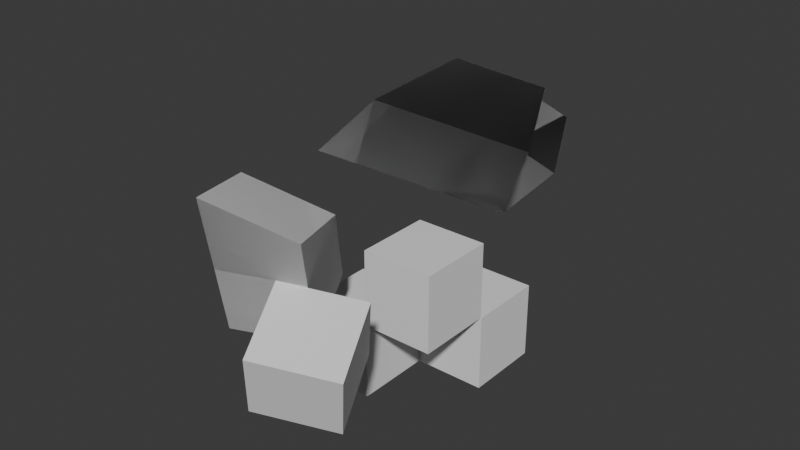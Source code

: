 # Source: BlenderUI.blend  (saved by Blender 5.2.44; exported with 4.5.12 LTS)
import bpy
from mathutils import Matrix  # noqa: F401  (used for matrix-valued properties, if any)

bpy.ops.wm.read_factory_settings(use_empty=True)
scene = bpy.context.scene
scene.name = 'Scene'

# ---- collections
col_collection = bpy.data.collections.new('Collection'); scene.collection.children.link(col_collection)
col_test = bpy.data.collections.new('Test'); col_collection.children.link(col_test)
col_collection_2 = bpy.data.collections.new('Collection 2'); scene.collection.children.link(col_collection_2)

# ---- materials (node trees are filled in below, after node groups)
mat_material = bpy.data.materials.new('Material')
mat_material.alpha_threshold = 0.0
mat_material.use_backface_culling_lightprobe_volume = False
mat_material.roughness = 0.5
mat_material.line_color = (0.0, 0.0, 0.0, 1.0)

# ---- material node trees
mat_material.use_nodes = True; mat_material.node_tree.nodes.clear()
_N = mat_material.node_tree.nodes; _L = mat_material.node_tree.links
n0 = _N.new('ShaderNodeOutputMaterial'); n0.name = 'Material Output'; n0.location = (200, 100)
n1 = _N.new('ShaderNodeBsdfPrincipled'); n1.name = 'Principled BSDF'; n1.location = (-200, 100)
n1.inputs[10].default_value = 0.005
_L.new(n1.outputs[0], n0.inputs[0])
n0.is_active_output = True

# ---- world
world_world = bpy.data.worlds.new('World'); scene.world = world_world
world_world.use_nodes = True; world_world.node_tree.nodes.clear()
_N = world_world.node_tree.nodes; _L = world_world.node_tree.links
n0 = _N.new('ShaderNodeOutputWorld'); n0.name = 'World Output'; n0.location = (200, 100)
n1 = _N.new('ShaderNodeBackground'); n1.name = 'Background'; n1.location = (-200, 100)
n1.inputs[0].default_value = (0.05088, 0.05088, 0.05088, 1.0)
_L.new(n1.outputs[0], n0.inputs[0])
n0.is_active_output = True
world_world.color = (0.05088, 0.05088, 0.05088)
world_world.sun_shadow_jitter_overblur = 0.0

# ---- meshes
me_cube = bpy.data.meshes.new('Cube')
me_cube.from_pydata([(1.0, 1.0, 1.0), (1.0, 1.0, -1.0), (1.0, -1.0, 2.31), (1.0, -1.0, -1.0), (-1.0, 1.0, 1.874), (-1.0, 1.0, -1.0), (-1.0, -1.0, 3.184), (-1.0, -1.0, -1.0)], [], [(0, 4, 6, 2), (3, 2, 6, 7), (7, 6, 4, 5), (5, 1, 3, 7), (1, 0, 2, 3), (5, 4, 0, 1)])
_uv = me_cube.uv_layers.new(name='UVMap')
_uv.uv.foreach_set('vector', [0.625, 0.5, 0.875, 0.5, 0.875, 0.75, 0.625, 0.75, 0.375, 0.75, 0.625, 0.75, 0.625, 1.0, 0.375, 1.0, 0.375, 0.0, 0.625, 0.0, 0.625, 0.25, 0.375, 0.25, 0.125, 0.5, 0.375, 0.5, 0.375, 0.75, 0.125, 0.75, 0.375, 0.5, 0.625, 0.5, 0.625, 0.75, 0.375, 0.75, 0.375, 0.25, 0.625, 0.25, 0.625, 0.5, 0.375, 0.5])
me_cube.materials.append(mat_material)
me_cube.use_mirror_vertex_groups = False
me_cube.update()
me_cube_002 = bpy.data.meshes.new('Cube.002')
me_cube_002.from_pydata([(1.0, 1.0, 1.0), (1.0, 1.0, -1.0), (1.0, -1.0, 2.31), (1.0, -1.0, -1.0), (-1.0, 1.0, 1.874), (-1.0, 1.0, -1.0), (-1.0, -1.0, 3.184), (-1.0, -1.0, -1.0)], [], [(0, 4, 6, 2), (3, 2, 6, 7), (7, 6, 4, 5), (5, 1, 3, 7), (1, 0, 2, 3), (5, 4, 0, 1)])
_uv = me_cube_002.uv_layers.new(name='UVMap')
_uv.uv.foreach_set('vector', [0.625, 0.5, 0.875, 0.5, 0.875, 0.75, 0.625, 0.75, 0.375, 0.75, 0.625, 0.75, 0.625, 1.0, 0.375, 1.0, 0.375, 0.0, 0.625, 0.0, 0.625, 0.25, 0.375, 0.25, 0.125, 0.5, 0.375, 0.5, 0.375, 0.75, 0.125, 0.75, 0.375, 0.5, 0.625, 0.5, 0.625, 0.75, 0.375, 0.75, 0.375, 0.25, 0.625, 0.25, 0.625, 0.5, 0.375, 0.5])
me_cube_002.materials.append(mat_material)
me_cube_002.use_mirror_vertex_groups = False
me_cube_002.update()
me_cube_003 = bpy.data.meshes.new('Cube.003')
me_cube_003.from_pydata([(1.0, 1.0, 1.0), (1.0, 1.0, -1.0), (1.0, -1.0, 2.31), (1.0, -1.0, -1.0), (-1.0, 1.0, 1.874), (-1.0, 1.0, -1.0), (-1.0, -1.0, 3.184), (-1.0, -1.0, -1.0)], [], [(0, 4, 6, 2), (3, 2, 6, 7), (7, 6, 4, 5), (5, 1, 3, 7), (1, 0, 2, 3), (5, 4, 0, 1)])
_uv = me_cube_003.uv_layers.new(name='UVMap')
_uv.uv.foreach_set('vector', [0.625, 0.5, 0.875, 0.5, 0.875, 0.75, 0.625, 0.75, 0.375, 0.75, 0.625, 0.75, 0.625, 1.0, 0.375, 1.0, 0.375, 0.0, 0.625, 0.0, 0.625, 0.25, 0.375, 0.25, 0.125, 0.5, 0.375, 0.5, 0.375, 0.75, 0.125, 0.75, 0.375, 0.5, 0.625, 0.5, 0.625, 0.75, 0.375, 0.75, 0.375, 0.25, 0.625, 0.25, 0.625, 0.5, 0.375, 0.5])
me_cube_003.materials.append(mat_material)
me_cube_003.use_mirror_vertex_groups = False
me_cube_003.update()
me_cube_001 = bpy.data.meshes.new('Cube.001')
me_cube_001.from_pydata([(-1.0, -1.0, -1.0), (-1.0, -1.0, 1.0), (-1.0, 1.0, -1.0), (-1.0, 1.0, 1.0), (1.0, -1.0, -1.0), (1.0, -1.0, 1.0), (1.0, 1.0, -1.0), (1.0, 1.0, 1.0)], [], [(0, 1, 3, 2), (2, 3, 7, 6), (6, 7, 5, 4), (4, 5, 1, 0), (2, 6, 4, 0), (7, 3, 1, 5)])
_uv = me_cube_001.uv_layers.new(name='UVMap')
_uv.uv.foreach_set('vector', [0.375, 0.0, 0.625, 0.0, 0.625, 0.25, 0.375, 0.25, 0.375, 0.25, 0.625, 0.25, 0.625, 0.5, 0.375, 0.5, 0.375, 0.5, 0.625, 0.5, 0.625, 0.75, 0.375, 0.75, 0.375, 0.75, 0.625, 0.75, 0.625, 1.0, 0.375, 1.0, 0.125, 0.5, 0.375, 0.5, 0.375, 0.75, 0.125, 0.75, 0.625, 0.5, 0.875, 0.5, 0.875, 0.75, 0.625, 0.75])
me_cube_001.update()
me_cube_004 = bpy.data.meshes.new('Cube.004')
me_cube_004.from_pydata([(-1.0, -1.0, -1.0), (-1.0, -1.0, 1.0), (-1.0, 1.0, -1.0), (-1.0, 1.0, 1.0), (1.0, -1.0, -1.0), (1.0, -1.0, 1.0), (1.0, 1.0, -1.0), (1.0, 1.0, 1.0)], [], [(0, 1, 3, 2), (2, 3, 7, 6), (6, 7, 5, 4), (4, 5, 1, 0), (2, 6, 4, 0), (7, 3, 1, 5)])
_uv = me_cube_004.uv_layers.new(name='UVMap')
_uv.uv.foreach_set('vector', [0.375, 0.0, 0.625, 0.0, 0.625, 0.25, 0.375, 0.25, 0.375, 0.25, 0.625, 0.25, 0.625, 0.5, 0.375, 0.5, 0.375, 0.5, 0.625, 0.5, 0.625, 0.75, 0.375, 0.75, 0.375, 0.75, 0.625, 0.75, 0.625, 1.0, 0.375, 1.0, 0.125, 0.5, 0.375, 0.5, 0.375, 0.75, 0.125, 0.75, 0.625, 0.5, 0.875, 0.5, 0.875, 0.75, 0.625, 0.75])
me_cube_004.update()
me_cube_005 = bpy.data.meshes.new('Cube.005')
me_cube_005.from_pydata([(-1.0, -1.0, -1.0), (-1.0, -1.0, 1.0), (-1.0, 1.0, -1.0), (-1.0, 1.0, 1.0), (1.0, -1.0, -1.0), (1.0, -1.0, 1.0), (1.0, 1.0, -1.0), (1.0, 1.0, 1.0)], [], [(0, 1, 3, 2), (2, 3, 7, 6), (6, 7, 5, 4), (4, 5, 1, 0), (2, 6, 4, 0), (7, 3, 1, 5)])
_uv = me_cube_005.uv_layers.new(name='UVMap')
_uv.uv.foreach_set('vector', [0.375, 0.0, 0.625, 0.0, 0.625, 0.25, 0.375, 0.25, 0.375, 0.25, 0.625, 0.25, 0.625, 0.5, 0.375, 0.5, 0.375, 0.5, 0.625, 0.5, 0.625, 0.75, 0.375, 0.75, 0.375, 0.75, 0.625, 0.75, 0.625, 1.0, 0.375, 1.0, 0.125, 0.5, 0.375, 0.5, 0.375, 0.75, 0.125, 0.75, 0.625, 0.5, 0.875, 0.5, 0.875, 0.75, 0.625, 0.75])
me_cube_005.update()
me_cube_006 = bpy.data.meshes.new('Cube.006')
me_cube_006.from_pydata([(-1.0, -1.0, -1.0), (-1.0, -1.0, 1.0), (-1.0, 1.0, -1.0), (-1.0, 1.0, 1.0), (1.0, -1.0, -1.0), (1.0, -1.0, 1.0), (1.0, 1.0, -1.0), (1.0, 1.0, 1.0)], [], [(0, 1, 3, 2), (2, 3, 7, 6), (6, 7, 5, 4), (4, 5, 1, 0), (2, 6, 4, 0), (7, 3, 1, 5)])
_uv = me_cube_006.uv_layers.new(name='UVMap')
_uv.uv.foreach_set('vector', [0.375, 0.0, 0.625, 0.0, 0.625, 0.25, 0.375, 0.25, 0.375, 0.25, 0.625, 0.25, 0.625, 0.5, 0.375, 0.5, 0.375, 0.5, 0.625, 0.5, 0.625, 0.75, 0.375, 0.75, 0.375, 0.75, 0.625, 0.75, 0.625, 1.0, 0.375, 1.0, 0.125, 0.5, 0.375, 0.5, 0.375, 0.75, 0.125, 0.75, 0.625, 0.5, 0.875, 0.5, 0.875, 0.75, 0.625, 0.75])
me_cube_006.update()

# ---- objects
ob_cube = bpy.data.objects.new('Cube', me_cube)
ob_cube_002 = bpy.data.objects.new('Cube.002', me_cube_002)
ob_cube_003 = bpy.data.objects.new('Cube.003', me_cube_003)
ob_cube_001 = bpy.data.objects.new('Cube.001', me_cube_001)
ob_cube_004 = bpy.data.objects.new('Cube.004', me_cube_004)
ob_cube_005 = bpy.data.objects.new('Cube.005', me_cube_005)
ob_cube_006 = bpy.data.objects.new('Cube.006', me_cube_006)
ob_collection = bpy.data.objects.new('Collection', None)

# ---- transforms, parenting, visibility, modifiers, constraints
ob_cube.location = (1.543, 0.0, 5.09)
ob_cube.rotation_euler = (0.8939, -1.091, -0.4056)
ob_cube.lock_rotations_4d = False
ob_cube.empty_display_type = 'ARROWS'
ob_cube.lineart.crease_threshold = 0.0
ob_cube_002.location = (0.0, 3.273, 3.424)
ob_cube_002.rotation_euler = (0.5577, -0.8238, 0.0)
ob_cube_002.lock_rotations_4d = False
ob_cube_002.empty_display_type = 'ARROWS'
ob_cube_002.lineart.crease_threshold = 0.0
ob_cube_003.location = (-0.9116, -3.692, 2.44)
ob_cube_003.rotation_euler = (0.3684, 0.05433, 0.4502)
ob_cube_003.lock_rotations_4d = False
ob_cube_003.empty_display_type = 'ARROWS'
ob_cube_003.lineart.crease_threshold = 0.0
ob_cube_001.location = (0.6304, 1.333, -0.6667)
ob_cube_001.scale = (0.9331, 1.0, 1.0)
ob_cube_004.location = (-1.236, -0.6667, -0.6667)
ob_cube_004.scale = (0.9331, 1.0, 1.0)
ob_cube_005.location = (0.6053, -0.6667, 1.333)
ob_cube_005.scale = (0.9331, 1.0, 1.0)
ob_cube_006.location = (0.9845, -4.85, 1.658)
ob_cube_006.rotation_euler = (2.794, -1.178, -0.768)
ob_cube_006.scale = (0.9331, 1.0, 1.0)
ob_collection.location = (0.0, 0.0, 0.0)
ob_collection.instance_type = 'COLLECTION'
ob_collection.instance_collection = col_collection

# ---- collection membership
col_test.objects.link(ob_cube)
col_test.objects.link(ob_cube_002)
col_test.objects.link(ob_cube_003)
col_collection_2.objects.link(ob_cube_001)
col_collection_2.objects.link(ob_cube_004)
col_collection_2.objects.link(ob_cube_005)
col_collection_2.objects.link(ob_cube_006)
col_collection_2.objects.link(ob_collection)

# ---- scene / render settings (as saved in the file)
scene.frame_start = 1; scene.frame_end = 250; scene.frame_set(1)
scene.render.engine = 'BLENDER_EEVEE_NEXT'
scene.render.bake_bias = 0.0
scene.render.bake_samples = 0
scene.render.compositor_device = 'GPU'
scene.eevee.use_volume_custom_range = False
scene.eevee.fast_gi_thickness_near = 0.1
scene.eevee.fast_gi_thickness_far = 0.0
scene.eevee.ray_tracing_options.screen_trace_thickness = 0.1
bpy.context.view_layer.update()

# ---- added for rendering (the .blend has no active camera and no usable light): camera, sun
cam_auto = bpy.data.cameras.new('AutoCamera')
cam_auto.lens = 50.0
cam_auto.sensor_width = 36.0
cam_auto.clip_end = 1000.0
ob_auto_camera = bpy.data.objects.new('AutoCamera', cam_auto)
scene.collection.objects.link(ob_auto_camera)
ob_auto_camera.location = (14.4119, -18.0972, 14.2757)
ob_auto_camera.rotation_euler = (1.09748, -7.21219e-08, 0.694738)
scene.camera = ob_auto_camera
light_auto_sun = bpy.data.lights.new('AutoSun', 'SUN')
light_auto_sun.energy = 3.0
light_auto_sun.angle = 0.0523599
ob_auto_sun = bpy.data.objects.new('AutoSun', light_auto_sun)
scene.collection.objects.link(ob_auto_sun)
ob_auto_sun.rotation_euler = (0.872665, 0.174533, 0.523599)
bpy.context.view_layer.update()

